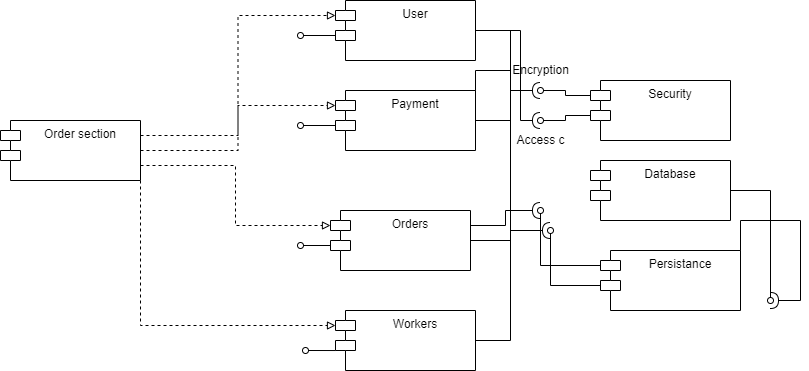

The diagram above was exported from draw.io. Its source (the exported page's mxGraphModel, read from the mxfile embedded in the PNG):
<mxGraphModel dx="1434" dy="2064" grid="1" gridSize="10" guides="1" tooltips="1" connect="1" arrows="1" fold="1" page="1" pageScale="1" pageWidth="850" pageHeight="1100" math="0" shadow="0">
  <root>
    <mxCell id="0" />
    <mxCell id="1" parent="0" />
    <mxCell id="PE60Fj4bZc7xmhhdcSGQ-25" style="edgeStyle=orthogonalEdgeStyle;rounded=0;orthogonalLoop=1;jettySize=auto;html=1;exitX=1;exitY=0.25;exitDx=0;exitDy=0;entryX=0;entryY=0;entryDx=0;entryDy=15;entryPerimeter=0;endArrow=block;endFill=0;dashed=1;" parent="1" source="PE60Fj4bZc7xmhhdcSGQ-13" target="PE60Fj4bZc7xmhhdcSGQ-14" edge="1">
      <mxGeometry relative="1" as="geometry" />
    </mxCell>
    <mxCell id="PE60Fj4bZc7xmhhdcSGQ-26" style="edgeStyle=orthogonalEdgeStyle;rounded=0;orthogonalLoop=1;jettySize=auto;html=1;exitX=1;exitY=0.5;exitDx=0;exitDy=0;entryX=0;entryY=0;entryDx=0;entryDy=15;entryPerimeter=0;dashed=1;endArrow=block;endFill=0;" parent="1" source="PE60Fj4bZc7xmhhdcSGQ-13" target="PE60Fj4bZc7xmhhdcSGQ-15" edge="1">
      <mxGeometry relative="1" as="geometry" />
    </mxCell>
    <mxCell id="PE60Fj4bZc7xmhhdcSGQ-27" style="edgeStyle=orthogonalEdgeStyle;rounded=0;orthogonalLoop=1;jettySize=auto;html=1;exitX=1;exitY=0.75;exitDx=0;exitDy=0;entryX=0;entryY=0;entryDx=0;entryDy=15;entryPerimeter=0;dashed=1;endArrow=block;endFill=0;" parent="1" source="PE60Fj4bZc7xmhhdcSGQ-13" target="PE60Fj4bZc7xmhhdcSGQ-16" edge="1">
      <mxGeometry relative="1" as="geometry" />
    </mxCell>
    <mxCell id="PE60Fj4bZc7xmhhdcSGQ-28" style="edgeStyle=orthogonalEdgeStyle;rounded=0;orthogonalLoop=1;jettySize=auto;html=1;exitX=1;exitY=1;exitDx=0;exitDy=0;entryX=0;entryY=0;entryDx=0;entryDy=15;entryPerimeter=0;dashed=1;endArrow=block;endFill=0;" parent="1" source="PE60Fj4bZc7xmhhdcSGQ-13" target="PE60Fj4bZc7xmhhdcSGQ-17" edge="1">
      <mxGeometry relative="1" as="geometry" />
    </mxCell>
    <mxCell id="PE60Fj4bZc7xmhhdcSGQ-13" value="Order section" style="shape=module;align=left;spacingLeft=20;align=center;verticalAlign=top;" parent="1" vertex="1">
      <mxGeometry x="20" y="110" width="140" height="60" as="geometry" />
    </mxCell>
    <mxCell id="PE60Fj4bZc7xmhhdcSGQ-22" style="edgeStyle=orthogonalEdgeStyle;rounded=0;orthogonalLoop=1;jettySize=auto;html=1;exitX=0;exitY=0;exitDx=0;exitDy=35;exitPerimeter=0;endArrow=oval;endFill=0;" parent="1" source="PE60Fj4bZc7xmhhdcSGQ-14" edge="1">
      <mxGeometry relative="1" as="geometry">
        <mxPoint x="320" y="115" as="targetPoint" />
      </mxGeometry>
    </mxCell>
    <mxCell id="PE60Fj4bZc7xmhhdcSGQ-35" style="edgeStyle=orthogonalEdgeStyle;rounded=0;orthogonalLoop=1;jettySize=auto;html=1;exitX=1;exitY=0.5;exitDx=0;exitDy=0;endArrow=halfCircle;endFill=0;" parent="1" source="PE60Fj4bZc7xmhhdcSGQ-14" edge="1">
      <mxGeometry relative="1" as="geometry">
        <mxPoint x="560" y="80" as="targetPoint" />
        <Array as="points">
          <mxPoint x="530" y="60" />
          <mxPoint x="530" y="80" />
        </Array>
      </mxGeometry>
    </mxCell>
    <mxCell id="PE60Fj4bZc7xmhhdcSGQ-44" style="edgeStyle=orthogonalEdgeStyle;rounded=0;orthogonalLoop=1;jettySize=auto;html=1;exitX=1;exitY=0.5;exitDx=0;exitDy=0;endArrow=none;endFill=0;" parent="1" source="PE60Fj4bZc7xmhhdcSGQ-14" edge="1">
      <mxGeometry relative="1" as="geometry">
        <mxPoint x="530" y="110" as="targetPoint" />
      </mxGeometry>
    </mxCell>
    <mxCell id="PE60Fj4bZc7xmhhdcSGQ-14" value="Payment" style="shape=module;align=left;spacingLeft=20;align=center;verticalAlign=top;" parent="1" vertex="1">
      <mxGeometry x="355" y="80" width="140" height="60" as="geometry" />
    </mxCell>
    <mxCell id="PE60Fj4bZc7xmhhdcSGQ-23" style="edgeStyle=orthogonalEdgeStyle;rounded=0;orthogonalLoop=1;jettySize=auto;html=1;exitX=0;exitY=0;exitDx=0;exitDy=35;exitPerimeter=0;endArrow=oval;endFill=0;" parent="1" source="PE60Fj4bZc7xmhhdcSGQ-15" edge="1">
      <mxGeometry relative="1" as="geometry">
        <mxPoint x="320" y="25" as="targetPoint" />
      </mxGeometry>
    </mxCell>
    <mxCell id="PE60Fj4bZc7xmhhdcSGQ-36" style="edgeStyle=orthogonalEdgeStyle;rounded=0;orthogonalLoop=1;jettySize=auto;html=1;exitX=1;exitY=0.5;exitDx=0;exitDy=0;endArrow=halfCircle;endFill=0;" parent="1" source="PE60Fj4bZc7xmhhdcSGQ-15" edge="1">
      <mxGeometry relative="1" as="geometry">
        <mxPoint x="560" y="110" as="targetPoint" />
        <Array as="points">
          <mxPoint x="540" y="20" />
          <mxPoint x="540" y="110" />
        </Array>
      </mxGeometry>
    </mxCell>
    <mxCell id="PE60Fj4bZc7xmhhdcSGQ-59" style="edgeStyle=orthogonalEdgeStyle;rounded=0;orthogonalLoop=1;jettySize=auto;html=1;exitX=1;exitY=0.5;exitDx=0;exitDy=0;endArrow=none;endFill=0;" parent="1" source="PE60Fj4bZc7xmhhdcSGQ-15" edge="1">
      <mxGeometry relative="1" as="geometry">
        <mxPoint x="530" y="200" as="targetPoint" />
      </mxGeometry>
    </mxCell>
    <mxCell id="PE60Fj4bZc7xmhhdcSGQ-15" value="User" style="shape=module;align=left;spacingLeft=20;align=center;verticalAlign=top;" parent="1" vertex="1">
      <mxGeometry x="355" y="-10" width="140" height="60" as="geometry" />
    </mxCell>
    <mxCell id="PE60Fj4bZc7xmhhdcSGQ-24" style="edgeStyle=orthogonalEdgeStyle;rounded=0;orthogonalLoop=1;jettySize=auto;html=1;exitX=0;exitY=0;exitDx=0;exitDy=35;exitPerimeter=0;endArrow=oval;endFill=0;" parent="1" source="PE60Fj4bZc7xmhhdcSGQ-16" edge="1">
      <mxGeometry relative="1" as="geometry">
        <mxPoint x="320" y="235.28571428571422" as="targetPoint" />
      </mxGeometry>
    </mxCell>
    <mxCell id="PE60Fj4bZc7xmhhdcSGQ-37" style="edgeStyle=orthogonalEdgeStyle;rounded=0;orthogonalLoop=1;jettySize=auto;html=1;exitX=1;exitY=0.25;exitDx=0;exitDy=0;endArrow=halfCircle;endFill=0;" parent="1" source="PE60Fj4bZc7xmhhdcSGQ-16" edge="1">
      <mxGeometry relative="1" as="geometry">
        <mxPoint x="560" y="200" as="targetPoint" />
      </mxGeometry>
    </mxCell>
    <mxCell id="PE60Fj4bZc7xmhhdcSGQ-38" style="edgeStyle=orthogonalEdgeStyle;rounded=0;orthogonalLoop=1;jettySize=auto;html=1;exitX=1;exitY=0.5;exitDx=0;exitDy=0;endArrow=halfCircle;endFill=0;" parent="1" source="PE60Fj4bZc7xmhhdcSGQ-16" edge="1">
      <mxGeometry relative="1" as="geometry">
        <mxPoint x="570" y="220" as="targetPoint" />
      </mxGeometry>
    </mxCell>
    <mxCell id="PE60Fj4bZc7xmhhdcSGQ-16" value="Orders" style="shape=module;align=left;spacingLeft=20;align=center;verticalAlign=top;" parent="1" vertex="1">
      <mxGeometry x="350" y="200" width="140" height="60" as="geometry" />
    </mxCell>
    <mxCell id="PE60Fj4bZc7xmhhdcSGQ-58" style="edgeStyle=orthogonalEdgeStyle;rounded=0;orthogonalLoop=1;jettySize=auto;html=1;exitX=1;exitY=0.5;exitDx=0;exitDy=0;endArrow=none;endFill=0;" parent="1" source="PE60Fj4bZc7xmhhdcSGQ-17" edge="1">
      <mxGeometry relative="1" as="geometry">
        <mxPoint x="530" y="210" as="targetPoint" />
      </mxGeometry>
    </mxCell>
    <mxCell id="PE60Fj4bZc7xmhhdcSGQ-17" value="Workers" style="shape=module;align=left;spacingLeft=20;align=center;verticalAlign=top;" parent="1" vertex="1">
      <mxGeometry x="355" y="300" width="140" height="60" as="geometry" />
    </mxCell>
    <mxCell id="PE60Fj4bZc7xmhhdcSGQ-29" style="edgeStyle=orthogonalEdgeStyle;rounded=0;orthogonalLoop=1;jettySize=auto;html=1;exitX=0;exitY=0;exitDx=0;exitDy=15;exitPerimeter=0;endArrow=oval;endFill=0;" parent="1" source="PE60Fj4bZc7xmhhdcSGQ-18" edge="1">
      <mxGeometry relative="1" as="geometry">
        <mxPoint x="560" y="80" as="targetPoint" />
      </mxGeometry>
    </mxCell>
    <mxCell id="PE60Fj4bZc7xmhhdcSGQ-30" style="edgeStyle=orthogonalEdgeStyle;rounded=0;orthogonalLoop=1;jettySize=auto;html=1;exitX=0;exitY=0;exitDx=0;exitDy=35;exitPerimeter=0;endArrow=oval;endFill=0;" parent="1" source="PE60Fj4bZc7xmhhdcSGQ-18" edge="1">
      <mxGeometry relative="1" as="geometry">
        <mxPoint x="560" y="110" as="targetPoint" />
      </mxGeometry>
    </mxCell>
    <mxCell id="PE60Fj4bZc7xmhhdcSGQ-18" value="Security" style="shape=module;align=left;spacingLeft=20;align=center;verticalAlign=top;" parent="1" vertex="1">
      <mxGeometry x="610" y="70" width="140" height="60" as="geometry" />
    </mxCell>
    <mxCell id="PE60Fj4bZc7xmhhdcSGQ-31" style="edgeStyle=orthogonalEdgeStyle;rounded=0;orthogonalLoop=1;jettySize=auto;html=1;exitX=0;exitY=0;exitDx=0;exitDy=15;exitPerimeter=0;endArrow=oval;endFill=0;" parent="1" source="PE60Fj4bZc7xmhhdcSGQ-19" edge="1">
      <mxGeometry relative="1" as="geometry">
        <mxPoint x="560" y="200" as="targetPoint" />
      </mxGeometry>
    </mxCell>
    <mxCell id="PE60Fj4bZc7xmhhdcSGQ-32" style="edgeStyle=orthogonalEdgeStyle;rounded=0;orthogonalLoop=1;jettySize=auto;html=1;exitX=0;exitY=0;exitDx=0;exitDy=35;exitPerimeter=0;endArrow=oval;endFill=0;" parent="1" source="PE60Fj4bZc7xmhhdcSGQ-19" edge="1">
      <mxGeometry relative="1" as="geometry">
        <mxPoint x="570" y="220" as="targetPoint" />
      </mxGeometry>
    </mxCell>
    <mxCell id="PE60Fj4bZc7xmhhdcSGQ-56" style="edgeStyle=orthogonalEdgeStyle;rounded=0;orthogonalLoop=1;jettySize=auto;html=1;exitX=1;exitY=0.5;exitDx=0;exitDy=0;endArrow=halfCircle;endFill=0;" parent="1" source="PE60Fj4bZc7xmhhdcSGQ-19" edge="1">
      <mxGeometry relative="1" as="geometry">
        <mxPoint x="790" y="290" as="targetPoint" />
        <Array as="points">
          <mxPoint x="820" y="210" />
          <mxPoint x="820" y="290" />
        </Array>
      </mxGeometry>
    </mxCell>
    <mxCell id="PE60Fj4bZc7xmhhdcSGQ-19" value="Persistance" style="shape=module;align=left;spacingLeft=20;align=center;verticalAlign=top;" parent="1" vertex="1">
      <mxGeometry x="620" y="240" width="140" height="60" as="geometry" />
    </mxCell>
    <mxCell id="PE60Fj4bZc7xmhhdcSGQ-55" style="edgeStyle=orthogonalEdgeStyle;rounded=0;orthogonalLoop=1;jettySize=auto;html=1;exitX=1;exitY=0.5;exitDx=0;exitDy=0;endArrow=oval;endFill=0;" parent="1" source="PE60Fj4bZc7xmhhdcSGQ-20" edge="1">
      <mxGeometry relative="1" as="geometry">
        <mxPoint x="790" y="290" as="targetPoint" />
      </mxGeometry>
    </mxCell>
    <mxCell id="PE60Fj4bZc7xmhhdcSGQ-20" value="Database" style="shape=module;align=left;spacingLeft=20;align=center;verticalAlign=top;" parent="1" vertex="1">
      <mxGeometry x="610" y="150" width="140" height="60" as="geometry" />
    </mxCell>
    <mxCell id="PE60Fj4bZc7xmhhdcSGQ-49" value="" style="html=1;verticalAlign=bottom;labelBackgroundColor=none;endArrow=none;endFill=0;rounded=0;" parent="1" edge="1">
      <mxGeometry width="160" relative="1" as="geometry">
        <mxPoint x="530" y="200" as="sourcePoint" />
        <mxPoint x="530" y="230" as="targetPoint" />
      </mxGeometry>
    </mxCell>
    <mxCell id="PE60Fj4bZc7xmhhdcSGQ-53" value="Encryption" style="text;html=1;align=center;verticalAlign=middle;resizable=0;points=[];autosize=1;strokeColor=none;fillColor=none;" parent="1" vertex="1">
      <mxGeometry x="525" y="50" width="70" height="20" as="geometry" />
    </mxCell>
    <mxCell id="PE60Fj4bZc7xmhhdcSGQ-54" value="Access c" style="text;html=1;align=center;verticalAlign=middle;resizable=0;points=[];autosize=1;strokeColor=none;fillColor=none;" parent="1" vertex="1">
      <mxGeometry x="530" y="120" width="60" height="20" as="geometry" />
    </mxCell>
    <mxCell id="PE60Fj4bZc7xmhhdcSGQ-57" style="edgeStyle=orthogonalEdgeStyle;rounded=0;orthogonalLoop=1;jettySize=auto;html=1;exitX=0;exitY=0;exitDx=0;exitDy=35;exitPerimeter=0;endArrow=oval;endFill=0;" parent="1" edge="1">
      <mxGeometry relative="1" as="geometry">
        <mxPoint x="325" y="340.3157142857142" as="targetPoint" />
        <mxPoint x="355" y="340.03" as="sourcePoint" />
      </mxGeometry>
    </mxCell>
  </root>
</mxGraphModel>